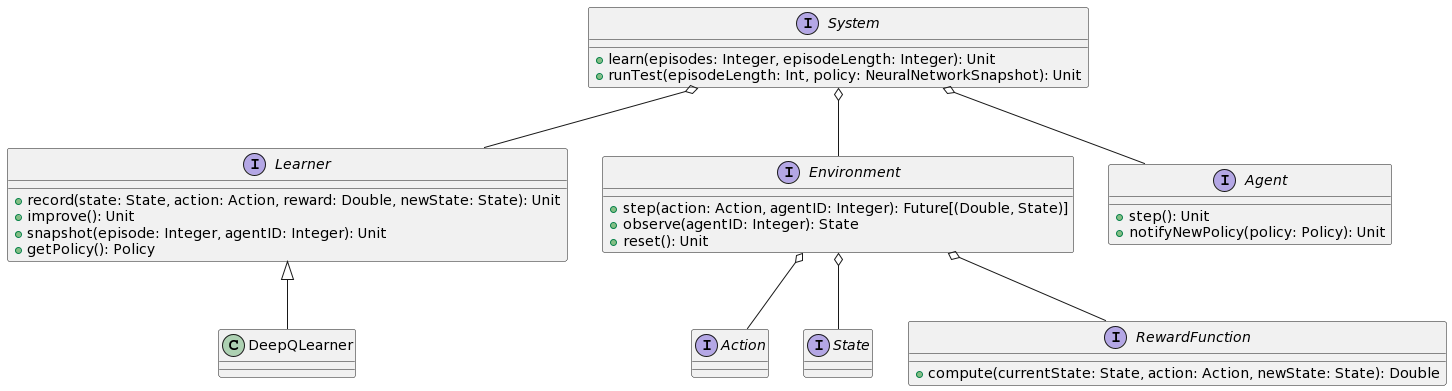

The diagram above was rendered by PlantUML. Its source (embedded in the PNG):
@startuml
interface Learner {
+ record(state: State, action: Action, reward: Double, newState: State): Unit
+ improve(): Unit
+ snapshot(episode: Integer, agentID: Integer): Unit
+ getPolicy(): Policy
}

class DeepQLearner {}

interface Action {}

interface State {}

interface RewardFunction {
+ compute(currentState: State, action: Action, newState: State): Double
}

interface Environment {
+ step(action: Action, agentID: Integer): Future[(Double, State)]
+ observe(agentID: Integer): State
+ reset(): Unit
}

interface Agent {
+ step(): Unit
+ notifyNewPolicy(policy: Policy): Unit
}

interface System {
+ learn(episodes: Integer, episodeLength: Integer): Unit
+ runTest(episodeLength: Int, policy: NeuralNetworkSnapshot): Unit 
}

Learner <|-- DeepQLearner
Environment o-- Action
Environment o-- State
Environment o-- RewardFunction
System o-- Agent
System o-- Environment
System o-- Learner
@enduml